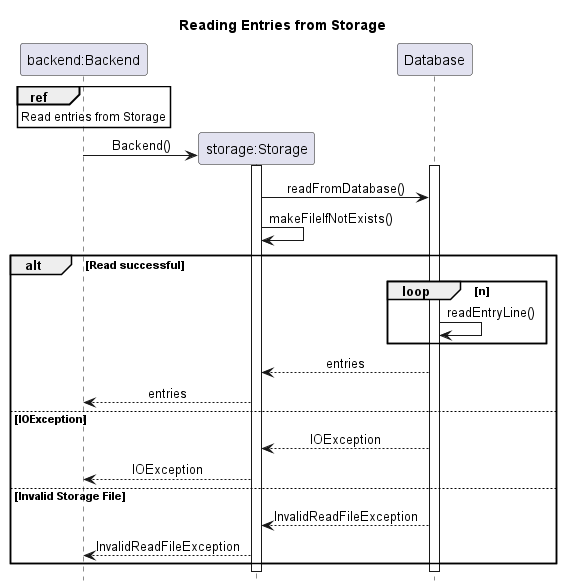

The diagram above was rendered by PlantUML. Its source (embedded in the PNG):
@startuml
!include ../../Style.puml

' autonumber
title Reading Entries from Storage

participant "backend:Backend" as Backend
participant "storage:Storage" as Storage
participant "Database" as Database

ref over Backend
Read entries from Storage
end ref

Backend -> Storage ** : Backend()
activate Storage
activate Database
Storage -> Database: readFromDatabase()
Storage -> Storage: makeFileIfNotExists()
alt Read successful
    loop n
        Database -> Database: readEntryLine()
    end
    Database --> Storage: entries
    Backend <-- Storage : entries
else IOException
    Database --> Storage: IOException
    Backend <-- Storage: IOException
else Invalid Storage File
    Database --> Storage: InvalidReadFileException
    Backend <-- Storage: InvalidReadFileException
end


@enduml